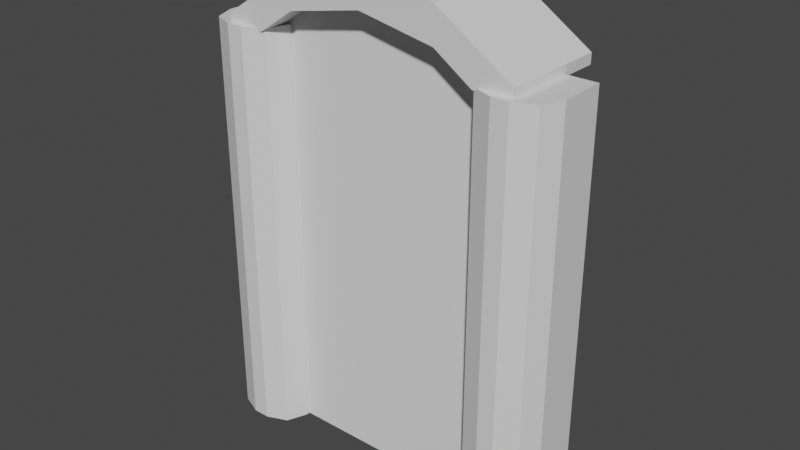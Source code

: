 # Source: portal.blend  (saved by Blender 2.93.21; exported with 4.5.12 LTS)
import bpy
from mathutils import Matrix  # noqa: F401  (used for matrix-valued properties, if any)

bpy.ops.wm.read_factory_settings(use_empty=True)
scene = bpy.context.scene
scene.name = 'Scene'

# ---- collections
col_collection = bpy.data.collections.new('Collection'); scene.collection.children.link(col_collection)

# ---- materials (node trees are filled in below, after node groups)
mat_material = bpy.data.materials.new('Material')
mat_material.alpha_threshold = 0.0
mat_material.use_transparent_shadow = False
mat_material.line_color = (0.0, 0.0, 0.0, 1.0)

# ---- material node trees
mat_material.use_nodes = True; mat_material.node_tree.nodes.clear()
_N = mat_material.node_tree.nodes; _L = mat_material.node_tree.links
n0 = _N.new('ShaderNodeOutputMaterial'); n0.name = 'Material Output'; n0.location = (300, 300)
n1 = _N.new('ShaderNodeBsdfPrincipled'); n1.name = 'Principled BSDF'; n1.location = (10, 300)
n1.distribution = 'GGX'
n1.subsurface_method = 'BURLEY'
n1.inputs[2].default_value = 0.4
n1.inputs[3].default_value = 1.45
n1.inputs[27].default_value = (0.0, 0.0, 0.0, 1.0)
n1.inputs[28].default_value = 1.0
_L.new(n1.outputs[0], n0.inputs[0])
n0.is_active_output = True

# ---- world
world_world = bpy.data.worlds.new('World'); scene.world = world_world
world_world.use_nodes = True; world_world.node_tree.nodes.clear()
_N = world_world.node_tree.nodes; _L = world_world.node_tree.links
n0 = _N.new('ShaderNodeOutputWorld'); n0.name = 'World Output'; n0.location = (300, 300)
n1 = _N.new('ShaderNodeBackground'); n1.name = 'Background'; n1.location = (10, 300)
n1.inputs[0].default_value = (0.05088, 0.05088, 0.05088, 1.0)
_L.new(n1.outputs[0], n0.inputs[0])
n0.is_active_output = True
world_world.color = (0.05088, 0.05088, 0.05088)
world_world.use_sun_shadow = False
world_world.sun_shadow_jitter_overblur = 0.0

# ---- meshes
me_cube = bpy.data.meshes.new('Cube')
me_cube.from_pydata([(1.0, 1.0, 9.93), (1.0, 1.0, -1.0), (-1.0, 1.0, 9.93), (-1.0, 1.0, -1.0), (8.427, 0.963, 9.923), (8.427, 0.963, -1.007), (6.427, 0.963, 9.923), (6.427, 0.963, -1.007), (0.2206, -1.0, 9.93), (1.0, -0.2206, 9.93), (0.7717, -0.7717, 9.93), (1.0, -0.2206, -1.0), (0.2206, -1.0, -1.0), (0.7717, -0.7717, -1.0), (-1.0, -0.2206, 9.93), (-0.2206, -1.0, 9.93), (-0.7717, -0.7717, 9.93), (-0.2206, -1.0, -1.0), (-1.0, -0.2206, -1.0), (-0.7717, -0.7717, -1.0), (7.647, -1.037, 9.923), (8.427, -0.2576, 9.923), (8.198, -0.8087, 9.923), (8.427, -0.2576, -1.007), (7.647, -1.037, -1.007), (8.198, -0.8087, -1.007), (6.427, -0.2576, 9.923), (7.206, -1.037, 9.923), (6.655, -0.8087, 9.923), (7.206, -1.037, -1.007), (6.427, -0.2576, -1.007), (6.655, -0.8087, -1.007), (-0.2675, -0.8437, 9.867), (-0.2675, -0.8437, 10.13), (-0.2675, 1.966, 9.867), (-0.2675, 1.966, 10.13), (7.626, -0.8437, 9.867), (7.626, -0.8437, 10.13), (7.626, 1.966, 9.867), (7.626, 1.966, 10.13), (-0.2675, 0.5613, 10.13), (3.679, 1.966, 11.85), (7.626, 0.5613, 10.13), (3.679, -0.8437, 11.85), (3.679, 0.5613, 11.85), (-0.2675, 0.5613, 9.867), (3.679, 1.966, 10.91), (7.626, 0.5613, 9.867), (3.679, -0.8437, 10.91), (3.679, 0.5613, 10.91), (-0.2675, 1.264, 10.13), (5.653, 1.966, 11.43), (7.626, -0.1412, 10.13), (1.706, -0.8437, 11.43), (-0.2675, -0.1412, 10.13), (1.706, 1.966, 11.43), (7.626, 1.264, 10.13), (5.653, -0.8437, 11.43), (3.679, -0.1412, 11.85), (3.679, 1.264, 11.85), (5.653, 0.5613, 11.43), (1.706, 0.5613, 11.43), (1.706, 1.264, 11.43), (5.653, 1.264, 11.43), (5.653, -0.1412, 11.43), (1.706, -0.1412, 11.43), (1.706, 1.966, 10.53), (1.706, -0.8437, 10.53), (1.706, 0.5613, 10.53), (5.653, -0.8437, 10.53), (5.653, 1.966, 10.53), (5.653, 0.5613, 10.53), (0.7192, 1.966, 9.86), (0.7192, 0.5613, 9.86), (0.7192, -0.8437, 9.86), (6.639, -0.8437, 9.86), (6.639, 1.966, 9.86), (6.639, 0.5613, 9.86)], [], [(3, 1, 11, 13, 12, 17, 19, 18), (0, 2, 14, 16, 15, 8, 10, 9), (5, 4, 21, 23), (18, 14, 2, 3), (12, 8, 15, 17), (3, 2, 0, 1), (7, 5, 23, 25, 24, 29, 31, 30), (4, 6, 26, 28, 27, 20, 22, 21), (30, 26, 6, 7), (24, 20, 27, 29), (7, 6, 4, 5), (17, 15, 16, 19), (19, 16, 14, 18), (8, 12, 13, 10), (10, 13, 11, 9), (29, 27, 28, 31), (31, 28, 26, 30), (20, 24, 25, 22), (22, 25, 23, 21), (1, 0, 9, 11), (32, 33, 54, 40, 50, 35, 34, 45), (51, 55, 41), (38, 39, 56, 42, 52, 37, 36, 47), (53, 57, 43), (77, 47, 36, 75), (65, 54, 33, 53), (64, 58, 43, 57), (63, 59, 44, 60), (62, 50, 40, 61), (68, 49, 48, 67), (66, 46, 49, 68), (76, 38, 47, 77), (59, 62, 61, 44), (41, 55, 62, 59), (55, 35, 50, 62), (56, 63, 60, 42), (39, 51, 63, 56), (51, 41, 59, 63), (52, 64, 57, 37), (42, 60, 64, 52), (60, 44, 58, 64), (58, 65, 53, 43), (44, 61, 65, 58), (61, 40, 54, 65), (36, 37, 57, 53, 33, 32, 74, 67, 48, 69, 75), (34, 35, 55, 51, 39, 38, 76, 70, 46, 66, 72), (72, 66, 68, 73), (73, 68, 67, 74), (46, 70, 71, 49), (49, 71, 69, 48), (45, 73, 74, 32), (34, 72, 73, 45), (70, 76, 77, 71), (71, 77, 75, 69)])
_uv = me_cube.uv_layers.new(name='UVMap')
_uv.uv.foreach_set('vector', [0.125, 0.5, 0.375, 0.5, 0.375, 0.6526, 0.3465, 0.7215, 0.2776, 0.75, 0.2224, 0.75, 0.1535, 0.7215, 0.125, 0.6526, 0.625, 0.5, 0.875, 0.5, 0.875, 0.6526, 0.8465, 0.7215, 0.7776, 0.75, 0.7224, 0.75, 0.6535, 0.7215, 0.625, 0.6526, 0.375, 0.5, 0.625, 0.5, 0.625, 0.6526, 0.375, 0.6526, 0.375, 0.09742, 0.625, 0.09742, 0.625, 0.25, 0.375, 0.25, 0.375, 0.8474, 0.625, 0.8474, 0.625, 0.9026, 0.375, 0.9026, 0.375, 0.25, 0.625, 0.25, 0.625, 0.5, 0.375, 0.5, 0.125, 0.5, 0.375, 0.5, 0.375, 0.6526, 0.3465, 0.7215, 0.2776, 0.75, 0.2224, 0.75, 0.1535, 0.7215, 0.125, 0.6526, 0.625, 0.5, 0.875, 0.5, 0.875, 0.6526, 0.8465, 0.7215, 0.7776, 0.75, 0.7224, 0.75, 0.6535, 0.7215, 0.625, 0.6526, 0.375, 0.09742, 0.625, 0.09742, 0.625, 0.25, 0.375, 0.25, 0.375, 0.8474, 0.625, 0.8474, 0.625, 0.9026, 0.375, 0.9026, 0.375, 0.25, 0.625, 0.25, 0.625, 0.5, 0.375, 0.5, 0.375, 0.9026, 0.625, 0.9026, 0.625, 1.0, 0.375, 1.0, 0.375, 0.0, 0.625, 0.0, 0.625, 0.09742, 0.375, 0.09742, 0.625, 0.8474, 0.375, 0.8474, 0.375, 0.75, 0.625, 0.75, 0.625, 0.75, 0.375, 0.75, 0.375, 0.6526, 0.625, 0.6526, 0.375, 0.9026, 0.625, 0.9026, 0.625, 1.0, 0.375, 1.0, 0.375, 0.0, 0.625, 0.0, 0.625, 0.09742, 0.375, 0.09742, 0.625, 0.8474, 0.375, 0.8474, 0.375, 0.75, 0.625, 0.75, 0.625, 0.75, 0.375, 0.75, 0.375, 0.6526, 0.625, 0.6526, 0.375, 0.5, 0.625, 0.5, 0.625, 0.6526, 0.375, 0.6526, 0.0, 0.0, 0.0, 0.0, 0.0, 0.0, 0.0, 0.0, 0.0, 0.0, 0.0, 0.0, 0.0, 0.0, 0.0, 0.0, 0.0, 0.0, 0.0, 0.0, 0.0, 0.0, 0.0, 0.0, 0.0, 0.0, 0.0, 0.0, 0.0, 0.0, 0.0, 0.0, 0.0, 0.0, 0.0, 0.0, 0.0, 0.0, 0.0, 0.0, 0.0, 0.0, 0.0, 0.0, 0.0, 0.0, 0.0, 0.0, 0.0, 0.0, 0.0, 0.0, 0.0, 0.0, 0.0, 0.0, 0.0, 0.0, 0.0, 0.0, 0.0, 0.0, 0.0, 0.0, 0.0, 0.0, 0.0, 0.0, 0.0, 0.0, 0.0, 0.0, 0.0, 0.0, 0.0, 0.0, 0.0, 0.0, 0.0, 0.0, 0.0, 0.0, 0.0, 0.0, 0.0, 0.0, 0.0, 0.0, 0.0, 0.0, 0.0, 0.0, 0.0, 0.0, 0.0, 0.0, 0.0, 0.0, 0.0, 0.0, 0.0, 0.0, 0.0, 0.0, 0.0, 0.0, 0.0, 0.0, 0.0, 0.0, 0.0, 0.0, 0.0, 0.0, 0.0, 0.0, 0.0, 0.0, 0.0, 0.0, 0.0, 0.0, 0.0, 0.0, 0.0, 0.0, 0.0, 0.0, 0.0, 0.0, 0.0, 0.0, 0.0, 0.0, 0.0, 0.0, 0.0, 0.0, 0.0, 0.0, 0.0, 0.0, 0.0, 0.0, 0.0, 0.0, 0.0, 0.0, 0.0, 0.0, 0.0, 0.0, 0.0, 0.0, 0.0, 0.0, 0.0, 0.0, 0.0, 0.0, 0.0, 0.0, 0.0, 0.0, 0.0, 0.0, 0.0, 0.0, 0.0, 0.0, 0.0, 0.0, 0.0, 0.0, 0.0, 0.0, 0.0, 0.0, 0.0, 0.0, 0.0, 0.0, 0.0, 0.0, 0.0, 0.0, 0.0, 0.0, 0.0, 0.0, 0.0, 0.0, 0.0, 0.0, 0.0, 0.0, 0.0, 0.0, 0.0, 0.0, 0.0, 0.0, 0.0, 0.0, 0.0, 0.0, 0.0, 0.0, 0.0, 0.0, 0.0, 0.0, 0.0, 0.0, 0.0, 0.0, 0.0, 0.0, 0.0, 0.0, 0.0, 0.0, 0.0, 0.0, 0.0, 0.0, 0.0, 0.0, 0.0, 0.0, 0.0, 0.0, 0.0, 0.0, 0.0, 0.0, 0.0, 0.0, 0.0, 0.0, 0.0, 0.0, 0.0, 0.0, 0.0, 0.0, 0.0, 0.0, 0.0, 0.0, 0.0, 0.0, 0.0, 0.0, 0.0, 0.0, 0.0, 0.0, 0.0, 0.0, 0.0, 0.0, 0.0, 0.0, 0.0, 0.0, 0.0, 0.0, 0.0, 0.0, 0.0, 0.0, 0.0, 0.0, 0.0, 0.0, 0.0, 0.0, 0.0, 0.0, 0.0, 0.0, 0.0, 0.0, 0.0, 0.0, 0.0, 0.0, 0.0, 0.0, 0.0, 0.0, 0.0, 0.0, 0.0, 0.0, 0.0, 0.0, 0.0, 0.0, 0.0, 0.0, 0.0, 0.0, 0.0, 0.0, 0.0, 0.0, 0.0, 0.0, 0.0, 0.0])
_uv.active_render = True
_uv = me_cube.uv_layers.new(name='UVКарта')
_uv.uv.foreach_set('vector', [0.0, 0.0, 0.0, 0.0, 0.0, 0.0, 0.0, 0.0, 0.0, 0.0, 0.0, 0.0, 0.0, 0.0, 0.0, 0.0, 0.0, 0.0, 0.0, 0.0, 0.0, 0.0, 0.0, 0.0, 0.0, 0.0, 0.0, 0.0, 0.0, 0.0, 0.0, 0.0, 0.0, 0.0, 0.0, 0.0, 0.0, 0.0, 0.0, 0.0, 0.0, 0.0, 0.0, 0.0, 0.0, 0.0, 0.0, 0.0, 0.0, 0.0, 0.0, 0.0, 0.0, 0.0, 0.0, 0.0, 0.0, 0.0, 0.0, 0.0, 0.0, 0.0, 0.0, 0.0, 0.0, 0.0, 0.0, 0.0, 0.0, 0.0, 0.0, 0.0, 0.0, 0.0, 0.0, 0.0, 0.0, 0.0, 0.0, 0.0, 0.0, 0.0, 0.0, 0.0, 0.0, 0.0, 0.0, 0.0, 0.0, 0.0, 0.0, 0.0, 0.0, 0.0, 0.0, 0.0, 0.0, 0.0, 0.0, 0.0, 0.0, 0.0, 0.0, 0.0, 0.0, 0.0, 0.0, 0.0, 0.0, 0.0, 0.0, 0.0, 0.0, 0.0, 0.0, 0.0, 0.0, 0.0, 0.0, 0.0, 0.0, 0.0, 0.0, 0.0, 0.0, 0.0, 0.0, 0.0, 0.0, 0.0, 0.0, 0.0, 0.0, 0.0, 0.0, 0.0, 0.0, 0.0, 0.0, 0.0, 0.0, 0.0, 0.0, 0.0, 0.0, 0.0, 0.0, 0.0, 0.0, 0.0, 0.0, 0.0, 0.0, 0.0, 0.0, 0.0, 0.0, 0.0, 0.0, 0.0, 0.0, 0.0, 0.0, 0.0, 0.0, 0.0, 0.0, 0.0, 0.0, 0.0, 0.0, 0.0, 0.0, 0.0, 0.0, 0.0, 0.0, 0.0, 0.0, 0.0, 0.0, 0.0, 0.0, 0.0, 0.0, 0.0, 0.0, 0.0, 0.0, 0.0, 0.0, 0.0, 0.375, 0.0, 0.625, 0.0, 0.625, 0.0625, 0.625, 0.125, 0.625, 0.1875, 0.625, 0.25, 0.375, 0.25, 0.375, 0.125, 0.625, 0.4375, 0.625, 0.3125, 0.625, 0.375, 0.375, 0.5, 0.625, 0.5, 0.625, 0.5625, 0.625, 0.625, 0.625, 0.6875, 0.625, 0.75, 0.375, 0.75, 0.375, 0.625, 0.625, 0.9375, 0.625, 0.8125, 0.625, 0.875, 0.3438, 0.625, 0.375, 0.625, 0.375, 0.75, 0.3438, 0.75, 0.8125, 0.6875, 0.875, 0.6875, 0.875, 0.75, 0.8125, 0.75, 0.6875, 0.6875, 0.75, 0.6875, 0.75, 0.75, 0.6875, 0.75, 0.6875, 0.5625, 0.75, 0.5625, 0.75, 0.625, 0.6875, 0.625, 0.8125, 0.5625, 0.875, 0.5625, 0.875, 0.625, 0.8125, 0.625, 0.1875, 0.625, 0.25, 0.625, 0.25, 0.75, 0.1875, 0.75, 0.1875, 0.5, 0.25, 0.5, 0.25, 0.625, 0.1875, 0.625, 0.3438, 0.5, 0.375, 0.5, 0.375, 0.625, 0.3438, 0.625, 0.75, 0.5625, 0.8125, 0.5625, 0.8125, 0.625, 0.75, 0.625, 0.75, 0.5, 0.8125, 0.5, 0.8125, 0.5625, 0.75, 0.5625, 0.8125, 0.5, 0.875, 0.5, 0.875, 0.5625, 0.8125, 0.5625, 0.625, 0.5625, 0.6875, 0.5625, 0.6875, 0.625, 0.625, 0.625, 0.625, 0.5, 0.6875, 0.5, 0.6875, 0.5625, 0.625, 0.5625, 0.6875, 0.5, 0.75, 0.5, 0.75, 0.5625, 0.6875, 0.5625, 0.625, 0.6875, 0.6875, 0.6875, 0.6875, 0.75, 0.625, 0.75, 0.625, 0.625, 0.6875, 0.625, 0.6875, 0.6875, 0.625, 0.6875, 0.6875, 0.625, 0.75, 0.625, 0.75, 0.6875, 0.6875, 0.6875, 0.75, 0.6875, 0.8125, 0.6875, 0.8125, 0.75, 0.75, 0.75, 0.75, 0.625, 0.8125, 0.625, 0.8125, 0.6875, 0.75, 0.6875, 0.8125, 0.625, 0.875, 0.625, 0.875, 0.6875, 0.8125, 0.6875, 0.375, 0.75, 0.625, 0.75, 0.625, 0.8125, 0.625, 0.9375, 0.625, 1.0, 0.375, 1.0, 0.375, 0.9688, 0.375, 0.9375, 0.375, 0.875, 0.375, 0.8125, 0.375, 0.7812, 0.375, 0.25, 0.625, 0.25, 0.625, 0.3125, 0.625, 0.4375, 0.625, 0.5, 0.375, 0.5, 0.375, 0.4688, 0.375, 0.4375, 0.375, 0.375, 0.375, 0.3125, 0.375, 0.2812, 0.1562, 0.5, 0.1875, 0.5, 0.1875, 0.625, 0.1562, 0.625, 0.1562, 0.625, 0.1875, 0.625, 0.1875, 0.75, 0.1562, 0.75, 0.25, 0.5, 0.3125, 0.5, 0.3125, 0.625, 0.25, 0.625, 0.25, 0.625, 0.3125, 0.625, 0.3125, 0.75, 0.25, 0.75, 0.125, 0.625, 0.1562, 0.625, 0.1562, 0.75, 0.125, 0.75, 0.125, 0.5, 0.1562, 0.5, 0.1562, 0.625, 0.125, 0.625, 0.3125, 0.5, 0.3438, 0.5, 0.3438, 0.625, 0.3125, 0.625, 0.3125, 0.625, 0.3438, 0.625, 0.3438, 0.75, 0.3125, 0.75])
me_cube.materials.append(mat_material)
me_cube.use_remesh_preserve_volume = False
me_cube.use_remesh_preserve_attributes = False
me_cube.use_mirror_vertex_groups = False
me_cube.update()
me_001 = bpy.data.meshes.new('Куб.001')
me_001.from_pydata([(-3.814, -0.1975, -2.91), (-3.814, 0.1975, -2.91), (3.814, -0.1975, -2.91), (3.814, 0.1975, -2.91), (-0.6411, -0.1975, 9.191), (-3.814, -0.1975, 6.018), (-1.855, -0.1975, 8.95), (-2.885, -0.1975, 8.262), (-3.573, -0.1975, 7.232), (-3.814, 0.1975, 6.018), (-0.6411, 0.1975, 9.191), (-3.573, 0.1975, 7.232), (-2.885, 0.1975, 8.262), (-1.855, 0.1975, 8.95), (3.814, -0.1975, 6.018), (0.6411, -0.1975, 9.191), (3.573, -0.1975, 7.232), (2.885, -0.1975, 8.262), (1.855, -0.1975, 8.95), (0.6411, 0.1975, 9.191), (3.814, 0.1975, 6.018), (1.855, 0.1975, 8.95), (2.885, 0.1975, 8.262), (3.573, 0.1975, 7.232)], [], [(19, 10, 4, 15), (3, 20, 14, 2), (0, 5, 9, 1), (1, 3, 2, 0), (1, 9, 11, 12, 13, 10, 19, 21, 22, 23, 20, 3), (4, 10, 13, 6), (6, 13, 12, 7), (7, 12, 11, 8), (8, 11, 9, 5), (19, 15, 18, 21), (21, 18, 17, 22), (22, 17, 16, 23), (23, 16, 14, 20), (2, 14, 16, 17, 18, 15, 4, 6, 7, 8, 5, 0)])
_uv = me_001.uv_layers.new(name='UVКарта')
_uv.uv.foreach_set('vector', [0.729, 0.5, 0.771, 0.5, 0.771, 0.75, 0.729, 0.75, 0.375, 0.5, 0.5507, 0.5, 0.5507, 0.75, 0.375, 0.75, 0.375, 0.0, 0.5507, 0.0, 0.5507, 0.25, 0.375, 0.25, 0.125, 0.5, 0.375, 0.5, 0.375, 0.75, 0.125, 0.75, 0.375, 0.25, 0.5507, 0.25, 0.5791, 0.2579, 0.6032, 0.2805, 0.6193, 0.3142, 0.625, 0.354, 0.625, 0.396, 0.6193, 0.4358, 0.6032, 0.4695, 0.5791, 0.4921, 0.5507, 0.5, 0.375, 0.5, 0.771, 0.75, 0.771, 0.5, 0.8108, 0.5, 0.8108, 0.75, 0.8108, 0.75, 0.8108, 0.5, 0.875, 0.5, 0.875, 0.75, 0.625, 0.0, 0.625, 0.25, 0.5791, 0.25, 0.5791, 0.0, 0.5791, 0.0, 0.5791, 0.25, 0.5507, 0.25, 0.5507, 0.0, 0.729, 0.5, 0.729, 0.75, 0.6892, 0.75, 0.6892, 0.5, 0.6892, 0.5, 0.6892, 0.75, 0.625, 0.75, 0.625, 0.5, 0.625, 0.5, 0.625, 0.75, 0.5791, 0.75, 0.5791, 0.5, 0.5791, 0.5, 0.5791, 0.75, 0.5507, 0.75, 0.5507, 0.5, 0.375, 0.75, 0.5507, 0.75, 0.5791, 0.7579, 0.6032, 0.7805, 0.6193, 0.8142, 0.625, 0.854, 0.625, 0.896, 0.6193, 0.9358, 0.6032, 0.9695, 0.5791, 0.9921, 0.5507, 1.0, 0.375, 1.0])
me_001.use_remesh_fix_poles = True
me_001.use_remesh_preserve_attributes = False
me_001.update()

# ---- objects
ob_cube = bpy.data.objects.new('Cube', me_cube)
ob_001 = bpy.data.objects.new('Куб.001', me_001)

# ---- transforms, parenting, visibility, modifiers, constraints
ob_cube.location = (0.0, 0.0, 0.0)
ob_cube.lock_rotations_4d = False
ob_cube.empty_display_type = 'ARROWS'
ob_cube.lineart.crease_threshold = 0.0
ob_001.location = (3.749, 0.04603, 1.929)

# ---- collection membership
col_collection.objects.link(ob_cube)
col_collection.objects.link(ob_001)

# ---- scene / render settings (as saved in the file)
scene.frame_start = 1; scene.frame_end = 250; scene.frame_set(1)
scene.render.engine = 'BLENDER_EEVEE_NEXT'
scene.cycles.use_denoising = False
scene.cycles.samples = 128
scene.cycles.sampling_pattern = 'TABULATED_SOBOL'
scene.cycles.use_adaptive_sampling = False
scene.cycles.use_light_tree = False
scene.view_settings.view_transform = 'Filmic'
bpy.context.view_layer.update()

# ---- added for rendering (the .blend has no active camera and no usable light): camera, sun
cam_auto = bpy.data.cameras.new('AutoCamera')
cam_auto.lens = 50.0
cam_auto.sensor_width = 36.0
cam_auto.clip_end = 1000.0
ob_auto_camera = bpy.data.objects.new('AutoCamera', cam_auto)
scene.collection.objects.link(ob_auto_camera)
ob_auto_camera.location = (18.7226, -17.5464, 17.4285)
ob_auto_camera.rotation_euler = (1.09748, -7.21219e-08, 0.694738)
scene.camera = ob_auto_camera
light_auto_sun = bpy.data.lights.new('AutoSun', 'SUN')
light_auto_sun.energy = 3.0
light_auto_sun.angle = 0.0523599
ob_auto_sun = bpy.data.objects.new('AutoSun', light_auto_sun)
scene.collection.objects.link(ob_auto_sun)
ob_auto_sun.rotation_euler = (0.872665, 0.174533, 0.523599)
bpy.context.view_layer.update()
